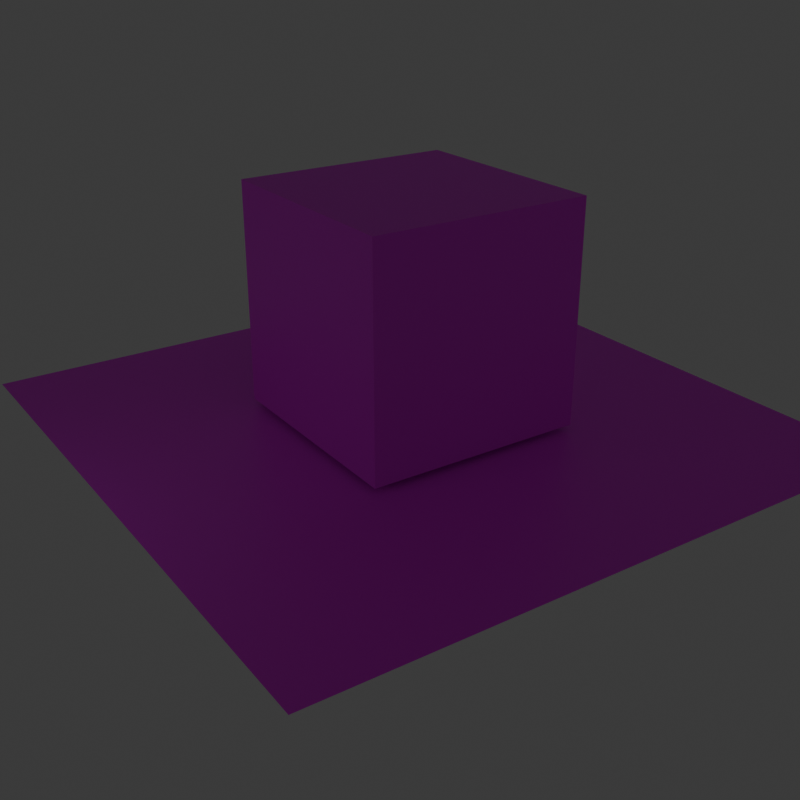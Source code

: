 # Source: scene.blend  (saved by Blender 5.0.119; exported with 4.5.12 LTS)
import bpy
from mathutils import Matrix  # noqa: F401  (used for matrix-valued properties, if any)

bpy.ops.wm.read_factory_settings(use_empty=True)
scene = bpy.context.scene
scene.name = 'Scene'

# ---- collections
col_jwm = bpy.data.collections.new('JWM'); scene.collection.children.link(col_jwm)
col_bwm = bpy.data.collections.new('BWM'); scene.collection.children.link(col_bwm)
col_jnm = bpy.data.collections.new('JNM'); scene.collection.children.link(col_jnm)
col_bnm = bpy.data.collections.new('BNM'); scene.collection.children.link(col_bnm)
col_jsm = bpy.data.collections.new('JSM'); scene.collection.children.link(col_jsm)
col_bsm = bpy.data.collections.new('BSM'); scene.collection.children.link(col_bsm)
col_jam = bpy.data.collections.new('JAM'); scene.collection.children.link(col_jam)
col_bam = bpy.data.collections.new('BAM'); scene.collection.children.link(col_bam)
col_jlm = bpy.data.collections.new('JLM'); scene.collection.children.link(col_jlm)
col_crv = bpy.data.collections.new('CRV'); scene.collection.children.link(col_crv)
col_blm = bpy.data.collections.new('BLM'); scene.collection.children.link(col_blm)
col_jsv = bpy.data.collections.new('JSV'); scene.collection.children.link(col_jsv)
col_bsv = bpy.data.collections.new('BSV'); scene.collection.children.link(col_bsv)
col_jlt = bpy.data.collections.new('JLT'); scene.collection.children.link(col_jlt)
col_grf = bpy.data.collections.new('GRF'); scene.collection.children.link(col_grf)
col_any = bpy.data.collections.new('ANY'); scene.collection.children.link(col_any)
col_obj = bpy.data.collections.new('OBJ'); scene.collection.children.link(col_obj)

# ---- images (referenced by path relative to the original .blend; pixels are not part of the script)
import os
ASSET_DIR = os.environ.get("B2B_ASSET_DIR", "")  # directory of the original .blend (textures are referenced by path, not embedded)
HERE = os.path.dirname(os.path.abspath(__file__))  # packed textures are extracted next to this script under _unpacked/

def load_image(name, relpath, width, height, colorspace="sRGB"):
    """Load a texture the original file referenced (path relative to the .blend, or extracted next to this script)."""
    p = next((c for c in (os.path.join(HERE, relpath), os.path.join(ASSET_DIR, relpath)) if relpath and os.path.exists(c)), "")
    if p:
        img = bpy.data.images.load(p, check_existing=True)
        img.name = name
    else:  # same state as the original file: an image datablock whose file is absent (Cycles renders it pink)
        img = bpy.data.images.new(name, width, height)
        img.source = "FILE"
        img.filepath = "//" + (relpath or name)
    img.colorspace_settings.name = colorspace
    return img
img_dm13_014___dragon_ball___son_goku_x_beach_by_destinctivart_dgpq = load_image('dm13_014___dragon_ball___son_goku_x_beach_by_destinctivart_dgpq', 'dm13_014___dragon_ball___son_goku_x_beach_by_destinctivart_dgpqlo2-pre.jpg', 1024, 1024, 'sRGB')
img_rode_vari__red_ruffed_lemur_artis_amsterdam_by_annemaria48_dhyy = load_image('rode_vari__red_ruffed_lemur_artis_amsterdam_by_annemaria48_dhyy', 'rode_vari__red_ruffed_lemur_artis_amsterdam_by_annemaria48_dhyyabq-fullview.jpg', 1024, 1024, 'sRGB')

# ---- materials (node trees are filled in below, after node groups)
mat_material = bpy.data.materials.new('Material')
mat_material.alpha_threshold = 0.0
mat_material.use_backface_culling_lightprobe_volume = False
mat_material.roughness = 0.5
mat_material.line_color = (0.0, 0.0, 0.0, 1.0)
mat_material_auto = bpy.data.materials.new('Material_Auto')

# ---- material node trees
mat_material.use_nodes = True; mat_material.node_tree.nodes.clear()
_N = mat_material.node_tree.nodes; _L = mat_material.node_tree.links
n0 = _N.new('ShaderNodeOutputMaterial'); n0.name = 'Material Output'; n0.location = (200, 100)
n1 = _N.new('ShaderNodeBsdfPrincipled'); n1.name = 'Principled BSDF'; n1.location = (-200, 100)
n2 = _N.new('ShaderNodeTexImage'); n2.name = 'AutoTexture'; n2.location = (0, 0)
n2.image = img_dm13_014___dragon_ball___son_goku_x_beach_by_destinctivart_dgpq
_L.new(n1.outputs[0], n0.inputs[0])
_L.new(n2.outputs[0], n1.inputs[0])
n0.is_active_output = True
mat_material_auto.use_nodes = True; mat_material_auto.node_tree.nodes.clear()
_N = mat_material_auto.node_tree.nodes; _L = mat_material_auto.node_tree.links
n0 = _N.new('ShaderNodeBsdfPrincipled'); n0.name = 'Principled BSDF'; n0.location = (-200, 100)
n1 = _N.new('ShaderNodeOutputMaterial'); n1.name = 'Material Output'; n1.location = (200, 100)
n2 = _N.new('ShaderNodeTexImage'); n2.name = 'AutoTexture'; n2.location = (0, 0)
n2.image = img_rode_vari__red_ruffed_lemur_artis_amsterdam_by_annemaria48_dhyy
_L.new(n0.outputs[0], n1.inputs[0])
_L.new(n2.outputs[0], n0.inputs[0])
n1.is_active_output = True

# ---- world
world_world = bpy.data.worlds.new('World'); scene.world = world_world
world_world.use_nodes = True; world_world.node_tree.nodes.clear()
_N = world_world.node_tree.nodes; _L = world_world.node_tree.links
n0 = _N.new('ShaderNodeOutputWorld'); n0.name = 'World Output'; n0.location = (200, 100)
n1 = _N.new('ShaderNodeBackground'); n1.name = 'Background'; n1.location = (-200, 100)
n1.inputs[0].default_value = (0.05088, 0.05088, 0.05088, 1.0)
_L.new(n1.outputs[0], n0.inputs[0])
n0.is_active_output = True
world_world.color = (0.05088, 0.05088, 0.05088)
world_world.sun_shadow_jitter_overblur = 0.0

# ---- cameras
cam_camera = bpy.data.cameras.new('Camera')
cam_camera.passepartout_alpha = 0.0
cam_camera.clip_end = 100.0
cam_camera.ortho_scale = 7.314

# ---- lights
light_point = bpy.data.lights.new('Point', 'POINT')

# ---- meshes
me_cube = bpy.data.meshes.new('Cube')
me_cube.from_pydata([(1.0, 1.0, 1.0), (1.0, 1.0, -1.0), (1.0, -1.0, 1.0), (1.0, -1.0, -1.0), (-1.0, 1.0, 1.0), (-1.0, 1.0, -1.0), (-1.0, -1.0, 1.0), (-1.0, -1.0, -1.0)], [], [(6, 7, 3, 2), (6, 2, 0, 4), (2, 3, 1, 0), (3, 7, 5, 1), (4, 5, 7, 6), (0, 1, 5, 4)])
_uv = me_cube.uv_layers.new(name='UVMap')
_uv.uv.foreach_set('vector', [0.625, 1.0, 0.375, 1.0, 0.375, 0.75, 0.625, 0.75, 0.875, 0.75, 0.625, 0.75, 0.625, 0.5, 0.875, 0.5, 0.625, 0.75, 0.375, 0.75, 0.375, 0.5, 0.625, 0.5, 0.375, 0.75, 0.125, 0.75, 0.125, 0.5, 0.375, 0.5, 0.625, 0.25, 0.375, 0.25, 0.375, 0.0, 0.625, 0.0, 0.625, 0.5, 0.375, 0.5, 0.375, 0.25, 0.625, 0.25])
me_cube.materials.append(mat_material)
me_cube.use_mirror_vertex_groups = False
me_cube.update()
me_plane_001 = bpy.data.meshes.new('Plane.001')
me_plane_001.from_pydata([(-1.0, -1.0, 0.0), (1.0, -1.0, 0.0), (-1.0, 1.0, 0.0), (1.0, 1.0, 0.0)], [], [(2, 0, 1, 3)])
_uv = me_plane_001.uv_layers.new(name='UVMap')
_uv.uv.foreach_set('vector', [0.0, 1.0, 0.0, 0.0, 1.0, 0.0, 1.0, 1.0])
me_plane_001.materials.append(mat_material_auto)
me_plane_001.update()
me_circle_001 = bpy.data.meshes.new('Circle.001')
me_circle_001.from_pydata([(0.0, 1.0, 0.0), (-0.1951, 0.9808, 0.0), (-0.3827, 0.9239, 0.0), (-0.5556, 0.8315, 0.0), (-0.7071, 0.7071, 0.0), (-0.8315, 0.5556, 0.0), (-0.9239, 0.3827, 0.0), (-0.9808, 0.1951, 0.0), (-1.0, 0.0, 0.0), (-0.9808, -0.1951, 0.0), (-0.9239, -0.3827, 0.0), (-0.8315, -0.5556, 0.0), (-0.7071, -0.7071, 0.0), (-0.5556, -0.8315, 0.0), (-0.3827, -0.9239, 0.0), (-0.1951, -0.9808, 0.0), (0.0, -1.0, 0.0), (0.1951, -0.9808, 0.0), (0.3827, -0.9239, 0.0), (0.5556, -0.8315, 0.0), (0.7071, -0.7071, 0.0), (0.8315, -0.5556, 0.0), (0.9239, -0.3827, 0.0), (0.9808, -0.1951, 0.0), (1.0, 0.0, 0.0), (0.9808, 0.1951, 0.0), (0.9239, 0.3827, 0.0), (0.8315, 0.5556, 0.0), (0.7071, 0.7071, 0.0), (0.5556, 0.8315, 0.0), (0.3827, 0.9239, 0.0), (0.1951, 0.9808, 0.0)], [], [(0, 1, 4), (1, 2, 4), (2, 3, 4), (4, 5, 6), (6, 7, 4), (7, 8, 4), (8, 9, 12), (9, 10, 12), (10, 11, 12), (12, 13, 14), (14, 15, 12), (15, 16, 12), (16, 17, 20), (17, 18, 20), (18, 19, 20), (20, 21, 22), (22, 23, 20), (23, 24, 20), (24, 25, 28), (25, 26, 28), (26, 27, 28), (28, 29, 30), (30, 31, 28), (31, 0, 28), (0, 4, 8), (8, 12, 16), (16, 20, 24), (24, 28, 0), (16, 24, 0, 8)])
_uv = me_circle_001.uv_layers.new(name='UVMap')
_uv.uv.foreach_set('vector', [0.0, 0.0, 0.0, 0.0, 0.0, 0.0, 0.0, 0.0, 0.0, 0.0, 0.0, 0.0, 0.0, 0.0, 0.0, 0.0, 0.0, 0.0, 0.0, 0.0, 0.0, 0.0, 0.0, 0.0, 0.0, 0.0, 0.0, 0.0, 0.0, 0.0, 0.0, 0.0, 0.0, 0.0, 0.0, 0.0, 0.0, 0.0, 0.0, 0.0, 0.0, 0.0, 0.0, 0.0, 0.0, 0.0, 0.0, 0.0, 0.0, 0.0, 0.0, 0.0, 0.0, 0.0, 0.0, 0.0, 0.0, 0.0, 0.0, 0.0, 0.0, 0.0, 0.0, 0.0, 0.0, 0.0, 0.0, 0.0, 0.0, 0.0, 0.0, 0.0, 0.0, 0.0, 0.0, 0.0, 0.0, 0.0, 0.0, 0.0, 0.0, 0.0, 0.0, 0.0, 0.0, 0.0, 0.0, 0.0, 0.0, 0.0, 0.0, 0.0, 0.0, 0.0, 0.0, 0.0, 0.0, 0.0, 0.0, 0.0, 0.0, 0.0, 0.0, 0.0, 0.0, 0.0, 0.0, 0.0, 0.0, 0.0, 0.0, 0.0, 0.0, 0.0, 0.0, 0.0, 0.0, 0.0, 0.0, 0.0, 0.0, 0.0, 0.0, 0.0, 0.0, 0.0, 0.0, 0.0, 0.0, 0.0, 0.0, 0.0, 0.0, 0.0, 0.0, 0.0, 0.0, 0.0, 0.0, 0.0, 0.0, 0.0, 0.0, 0.0, 0.0, 0.0, 0.0, 0.0, 0.0, 0.0, 0.0, 0.0, 0.0, 0.0, 0.0, 0.0, 0.0, 0.0, 0.0, 0.0, 0.0, 0.0, 0.0, 0.0, 0.0, 0.0, 0.0, 0.0, 0.0, 0.0, 0.0, 0.0, 0.0, 0.0, 0.0, 0.0])
me_circle_001.update()

# ---- objects
ob_camera = bpy.data.objects.new('Camera', cam_camera)
ob_cube = bpy.data.objects.new('Cube', me_cube)
ob_plane = bpy.data.objects.new('Plane', me_plane_001)
ob_circle = bpy.data.objects.new('Circle', me_circle_001)
ob_point = bpy.data.objects.new('Point', light_point)

# ---- transforms, parenting, visibility, modifiers, constraints
ob_camera.location = (8.255, 11.86, 6.955)
ob_camera.rotation_euler = (1.137, -7.524e-06, 2.546)
ob_camera.scale = (0.9114, 0.9114, 0.9114)
ob_camera.lock_rotations_4d = False
ob_camera.empty_display_type = 'ARROWS'
ob_camera.color = (0.0, 0.0, 0.0, 0.0)
ob_camera.display_type = 'WIRE'
ob_camera.lineart.crease_threshold = 0.0
ob_cube.location = (0.01154, -0.08405, 1.694)
ob_cube.scale = (1.641, 1.641, 1.641)
ob_cube.lock_rotations_4d = False
ob_cube.empty_display_type = 'ARROWS'
ob_cube.lineart.crease_threshold = 0.0
ob_plane.location = (0.0, 0.0, -0.03205)
ob_plane.scale = (4.552, 4.552, 4.552)
ob_circle.location = (0.0, -2.497, 1.542)
ob_point.location = (7.021, 0.0, 1.751)

# ---- collection membership
scene.collection.objects.link(ob_camera)
col_jsm.objects.link(ob_cube)
col_jsm.objects.link(ob_plane)
col_jsm.objects.link(ob_circle)
col_jlt.objects.link(ob_point)

# ---- scene / render settings (as saved in the file)
scene.camera = ob_camera
scene.frame_start = 1; scene.frame_end = 250; scene.frame_set(1)
scene.render.engine = 'BLENDER_EEVEE_NEXT'
scene.render.resolution_x = 600
scene.render.resolution_y = 600
scene.render.bake_bias = 0.0
scene.render.bake_samples = 0
scene.cycles.sampling_pattern = 'TABULATED_SOBOL'
scene.eevee.use_volume_custom_range = False
bpy.context.view_layer.update()
